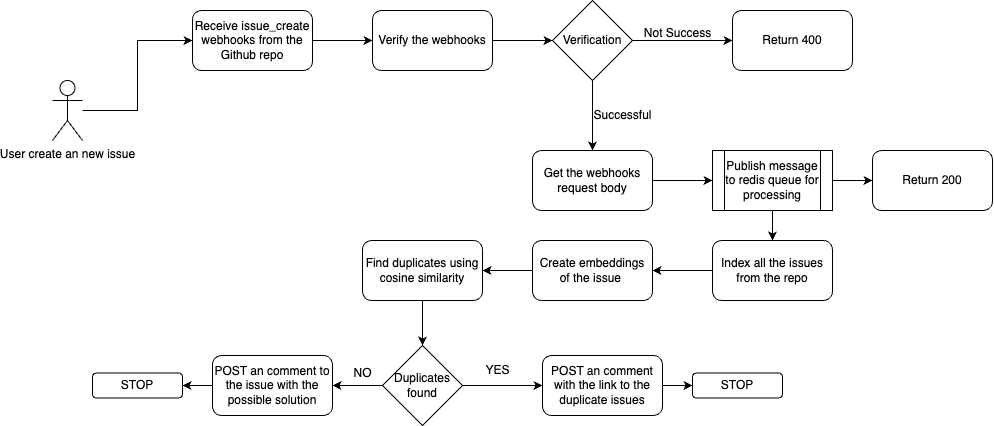

The diagram above was exported from draw.io. Its source (the exported page's mxGraphModel, read from the mxfile embedded in the PNG):
<mxGraphModel dx="1117" dy="565" grid="1" gridSize="10" guides="1" tooltips="1" connect="1" arrows="1" fold="1" page="1" pageScale="1" pageWidth="827" pageHeight="1169" math="0" shadow="0">
  <root>
    <mxCell id="0" />
    <mxCell id="1" parent="0" />
    <mxCell id="litBKaK_TsletZ3A0imJ-14" style="edgeStyle=orthogonalEdgeStyle;rounded=0;orthogonalLoop=1;jettySize=auto;html=1;" edge="1" parent="1" source="litBKaK_TsletZ3A0imJ-10" target="litBKaK_TsletZ3A0imJ-15">
      <mxGeometry relative="1" as="geometry">
        <mxPoint x="440" y="200" as="targetPoint" />
      </mxGeometry>
    </mxCell>
    <mxCell id="litBKaK_TsletZ3A0imJ-10" value="Receive issue_create webhooks from the Github repo" style="rounded=1;whiteSpace=wrap;html=1;" vertex="1" parent="1">
      <mxGeometry x="220" y="170" width="120" height="60" as="geometry" />
    </mxCell>
    <mxCell id="litBKaK_TsletZ3A0imJ-13" style="edgeStyle=orthogonalEdgeStyle;rounded=0;orthogonalLoop=1;jettySize=auto;html=1;entryX=0;entryY=0.5;entryDx=0;entryDy=0;" edge="1" parent="1" source="litBKaK_TsletZ3A0imJ-11" target="litBKaK_TsletZ3A0imJ-10">
      <mxGeometry relative="1" as="geometry" />
    </mxCell>
    <mxCell id="litBKaK_TsletZ3A0imJ-11" value="User create an new issue" style="shape=umlActor;verticalLabelPosition=bottom;verticalAlign=top;html=1;outlineConnect=0;" vertex="1" parent="1">
      <mxGeometry x="80" y="240" width="30" height="60" as="geometry" />
    </mxCell>
    <mxCell id="litBKaK_TsletZ3A0imJ-18" style="edgeStyle=orthogonalEdgeStyle;rounded=0;orthogonalLoop=1;jettySize=auto;html=1;" edge="1" parent="1" source="litBKaK_TsletZ3A0imJ-15" target="litBKaK_TsletZ3A0imJ-17">
      <mxGeometry relative="1" as="geometry" />
    </mxCell>
    <mxCell id="litBKaK_TsletZ3A0imJ-15" value="Verify the webhooks" style="rounded=1;whiteSpace=wrap;html=1;" vertex="1" parent="1">
      <mxGeometry x="400" y="170" width="120" height="60" as="geometry" />
    </mxCell>
    <mxCell id="litBKaK_TsletZ3A0imJ-19" style="edgeStyle=orthogonalEdgeStyle;rounded=0;orthogonalLoop=1;jettySize=auto;html=1;" edge="1" parent="1" source="litBKaK_TsletZ3A0imJ-17">
      <mxGeometry relative="1" as="geometry">
        <mxPoint x="760" y="200" as="targetPoint" />
      </mxGeometry>
    </mxCell>
    <mxCell id="litBKaK_TsletZ3A0imJ-20" style="edgeStyle=orthogonalEdgeStyle;rounded=0;orthogonalLoop=1;jettySize=auto;html=1;" edge="1" parent="1" source="litBKaK_TsletZ3A0imJ-17">
      <mxGeometry relative="1" as="geometry">
        <mxPoint x="620" y="310" as="targetPoint" />
      </mxGeometry>
    </mxCell>
    <mxCell id="litBKaK_TsletZ3A0imJ-17" value="Verification" style="rhombus;whiteSpace=wrap;html=1;" vertex="1" parent="1">
      <mxGeometry x="580" y="160" width="80" height="80" as="geometry" />
    </mxCell>
    <mxCell id="litBKaK_TsletZ3A0imJ-21" value="Not Success" style="text;html=1;align=center;verticalAlign=middle;resizable=0;points=[];autosize=1;strokeColor=none;fillColor=none;" vertex="1" parent="1">
      <mxGeometry x="660" y="178" width="90" height="30" as="geometry" />
    </mxCell>
    <mxCell id="litBKaK_TsletZ3A0imJ-22" value="Return 400" style="rounded=1;whiteSpace=wrap;html=1;" vertex="1" parent="1">
      <mxGeometry x="760" y="170" width="120" height="60" as="geometry" />
    </mxCell>
    <mxCell id="litBKaK_TsletZ3A0imJ-33" style="edgeStyle=orthogonalEdgeStyle;rounded=0;orthogonalLoop=1;jettySize=auto;html=1;entryX=0;entryY=0.5;entryDx=0;entryDy=0;" edge="1" parent="1" source="litBKaK_TsletZ3A0imJ-23" target="litBKaK_TsletZ3A0imJ-32">
      <mxGeometry relative="1" as="geometry" />
    </mxCell>
    <mxCell id="litBKaK_TsletZ3A0imJ-23" value="Get the webhooks request body" style="rounded=1;whiteSpace=wrap;html=1;" vertex="1" parent="1">
      <mxGeometry x="560" y="310" width="120" height="60" as="geometry" />
    </mxCell>
    <mxCell id="litBKaK_TsletZ3A0imJ-24" value="Successful" style="text;html=1;align=center;verticalAlign=middle;resizable=0;points=[];autosize=1;strokeColor=none;fillColor=none;" vertex="1" parent="1">
      <mxGeometry x="610" y="260" width="80" height="30" as="geometry" />
    </mxCell>
    <mxCell id="litBKaK_TsletZ3A0imJ-34" style="edgeStyle=orthogonalEdgeStyle;rounded=0;orthogonalLoop=1;jettySize=auto;html=1;" edge="1" parent="1" source="litBKaK_TsletZ3A0imJ-32" target="litBKaK_TsletZ3A0imJ-35">
      <mxGeometry relative="1" as="geometry">
        <mxPoint x="930" y="340" as="targetPoint" />
      </mxGeometry>
    </mxCell>
    <mxCell id="litBKaK_TsletZ3A0imJ-36" style="edgeStyle=orthogonalEdgeStyle;rounded=0;orthogonalLoop=1;jettySize=auto;html=1;" edge="1" parent="1" source="litBKaK_TsletZ3A0imJ-32" target="litBKaK_TsletZ3A0imJ-37">
      <mxGeometry relative="1" as="geometry">
        <mxPoint x="800" y="440" as="targetPoint" />
      </mxGeometry>
    </mxCell>
    <mxCell id="litBKaK_TsletZ3A0imJ-32" value="Publish message to redis queue for processing" style="shape=process;whiteSpace=wrap;html=1;backgroundOutline=1;" vertex="1" parent="1">
      <mxGeometry x="740" y="310" width="120" height="60" as="geometry" />
    </mxCell>
    <mxCell id="litBKaK_TsletZ3A0imJ-35" value="Return 200" style="rounded=1;whiteSpace=wrap;html=1;" vertex="1" parent="1">
      <mxGeometry x="900" y="310" width="120" height="60" as="geometry" />
    </mxCell>
    <mxCell id="litBKaK_TsletZ3A0imJ-38" style="edgeStyle=orthogonalEdgeStyle;rounded=0;orthogonalLoop=1;jettySize=auto;html=1;" edge="1" parent="1" source="litBKaK_TsletZ3A0imJ-37" target="litBKaK_TsletZ3A0imJ-39">
      <mxGeometry relative="1" as="geometry">
        <mxPoint x="660" y="430" as="targetPoint" />
      </mxGeometry>
    </mxCell>
    <mxCell id="litBKaK_TsletZ3A0imJ-37" value="Index all the issues from the repo" style="rounded=1;whiteSpace=wrap;html=1;" vertex="1" parent="1">
      <mxGeometry x="740" y="400" width="120" height="60" as="geometry" />
    </mxCell>
    <mxCell id="litBKaK_TsletZ3A0imJ-40" style="edgeStyle=orthogonalEdgeStyle;rounded=0;orthogonalLoop=1;jettySize=auto;html=1;" edge="1" parent="1" source="litBKaK_TsletZ3A0imJ-39" target="litBKaK_TsletZ3A0imJ-41">
      <mxGeometry relative="1" as="geometry">
        <mxPoint x="460" y="430" as="targetPoint" />
      </mxGeometry>
    </mxCell>
    <mxCell id="litBKaK_TsletZ3A0imJ-39" value="Create embeddings of the issue&amp;nbsp;" style="rounded=1;whiteSpace=wrap;html=1;" vertex="1" parent="1">
      <mxGeometry x="560" y="400" width="120" height="60" as="geometry" />
    </mxCell>
    <mxCell id="litBKaK_TsletZ3A0imJ-42" style="edgeStyle=orthogonalEdgeStyle;rounded=0;orthogonalLoop=1;jettySize=auto;html=1;" edge="1" parent="1" source="litBKaK_TsletZ3A0imJ-41" target="litBKaK_TsletZ3A0imJ-43">
      <mxGeometry relative="1" as="geometry">
        <mxPoint x="450" y="520" as="targetPoint" />
      </mxGeometry>
    </mxCell>
    <mxCell id="litBKaK_TsletZ3A0imJ-41" value="Find duplicates using cosine similarity" style="rounded=1;whiteSpace=wrap;html=1;" vertex="1" parent="1">
      <mxGeometry x="390" y="400" width="120" height="60" as="geometry" />
    </mxCell>
    <mxCell id="litBKaK_TsletZ3A0imJ-44" style="edgeStyle=orthogonalEdgeStyle;rounded=0;orthogonalLoop=1;jettySize=auto;html=1;" edge="1" parent="1" source="litBKaK_TsletZ3A0imJ-43">
      <mxGeometry relative="1" as="geometry">
        <mxPoint x="570" y="545" as="targetPoint" />
      </mxGeometry>
    </mxCell>
    <mxCell id="litBKaK_TsletZ3A0imJ-45" style="edgeStyle=orthogonalEdgeStyle;rounded=0;orthogonalLoop=1;jettySize=auto;html=1;" edge="1" parent="1" source="litBKaK_TsletZ3A0imJ-43" target="litBKaK_TsletZ3A0imJ-46">
      <mxGeometry relative="1" as="geometry">
        <mxPoint x="330" y="545" as="targetPoint" />
      </mxGeometry>
    </mxCell>
    <mxCell id="litBKaK_TsletZ3A0imJ-43" value="Duplicates found" style="rhombus;whiteSpace=wrap;html=1;" vertex="1" parent="1">
      <mxGeometry x="410" y="505" width="80" height="80" as="geometry" />
    </mxCell>
    <mxCell id="litBKaK_TsletZ3A0imJ-53" style="edgeStyle=orthogonalEdgeStyle;rounded=0;orthogonalLoop=1;jettySize=auto;html=1;entryX=1;entryY=0.5;entryDx=0;entryDy=0;" edge="1" parent="1" source="litBKaK_TsletZ3A0imJ-46" target="litBKaK_TsletZ3A0imJ-52">
      <mxGeometry relative="1" as="geometry" />
    </mxCell>
    <mxCell id="litBKaK_TsletZ3A0imJ-46" value="POST an comment to the issue with the possible solution" style="rounded=1;whiteSpace=wrap;html=1;" vertex="1" parent="1">
      <mxGeometry x="240" y="515" width="120" height="60" as="geometry" />
    </mxCell>
    <mxCell id="litBKaK_TsletZ3A0imJ-47" value="NO" style="text;html=1;align=center;verticalAlign=middle;resizable=0;points=[];autosize=1;strokeColor=none;fillColor=none;" vertex="1" parent="1">
      <mxGeometry x="370" y="518" width="40" height="30" as="geometry" />
    </mxCell>
    <mxCell id="litBKaK_TsletZ3A0imJ-48" value="YES" style="text;html=1;align=center;verticalAlign=middle;resizable=0;points=[];autosize=1;strokeColor=none;fillColor=none;" vertex="1" parent="1">
      <mxGeometry x="500" y="515" width="50" height="30" as="geometry" />
    </mxCell>
    <mxCell id="litBKaK_TsletZ3A0imJ-50" style="edgeStyle=orthogonalEdgeStyle;rounded=0;orthogonalLoop=1;jettySize=auto;html=1;" edge="1" parent="1" source="litBKaK_TsletZ3A0imJ-49" target="litBKaK_TsletZ3A0imJ-51">
      <mxGeometry relative="1" as="geometry">
        <mxPoint x="760" y="545" as="targetPoint" />
      </mxGeometry>
    </mxCell>
    <mxCell id="litBKaK_TsletZ3A0imJ-49" value="POST an comment with the link to the duplicate issues" style="rounded=1;whiteSpace=wrap;html=1;" vertex="1" parent="1">
      <mxGeometry x="570" y="515" width="120" height="60" as="geometry" />
    </mxCell>
    <mxCell id="litBKaK_TsletZ3A0imJ-51" value="STOP" style="rounded=1;whiteSpace=wrap;html=1;" vertex="1" parent="1">
      <mxGeometry x="720" y="532.5" width="90" height="25" as="geometry" />
    </mxCell>
    <mxCell id="litBKaK_TsletZ3A0imJ-52" value="STOP" style="rounded=1;whiteSpace=wrap;html=1;" vertex="1" parent="1">
      <mxGeometry x="120" y="532.5" width="90" height="25" as="geometry" />
    </mxCell>
  </root>
</mxGraphModel>